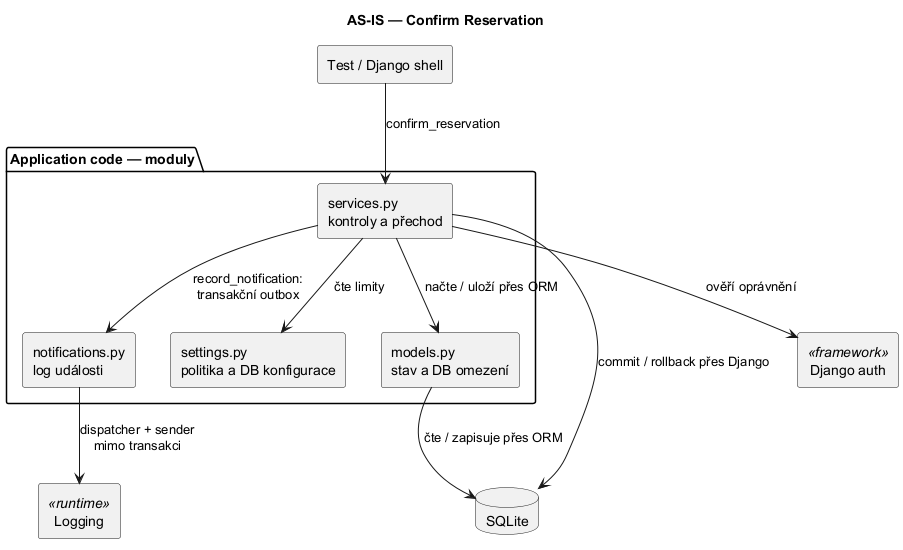

The diagram above was rendered by PlantUML. Its source (embedded in the PNG):
@startuml
title AS-IS — Confirm Reservation
top to bottom direction
skinparam componentStyle rectangle

rectangle "Test / Django shell" as Caller

package "Application code — moduly" {
    component "services.py\nkontroly a přechod" as Services
    component "models.py\nstav a DB omezení" as Models
    component "settings.py\npolitika a DB konfigurace" as Settings
    component "notifications.py\nlog události" as Notifications
}

database "SQLite" as DB
component "Django auth" as Auth <<framework>>
component "Logging" as Log <<runtime>>

Caller --> Services : confirm_reservation
Services --> Models : načte / uloží přes ORM
Services --> Settings : čte limity
Services --> Auth : ověří oprávnění
Models --> DB : čte / zapisuje přes ORM
Services --> DB : commit / rollback přes Django
Services --> Notifications : record_notification:\ntransakční outbox
Notifications --> Log : dispatcher + sender\nmimo transakci

@enduml